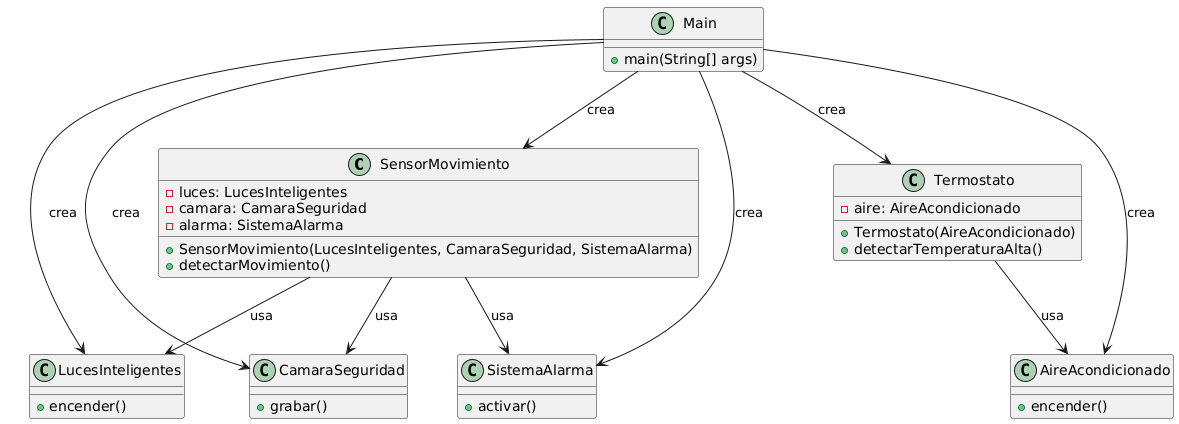

The diagram above was rendered by PlantUML. Its source (embedded in the PNG):
@startuml
class SensorMovimiento {
    - luces: LucesInteligentes
    - camara: CamaraSeguridad
    - alarma: SistemaAlarma
    + SensorMovimiento(LucesInteligentes, CamaraSeguridad, SistemaAlarma)
    + detectarMovimiento()
}

class LucesInteligentes {
    + encender()
}

class CamaraSeguridad {
    + grabar()
}

class Termostato {
    - aire: AireAcondicionado
    + Termostato(AireAcondicionado)
    + detectarTemperaturaAlta()
}

class AireAcondicionado {
    + encender()
}

class SistemaAlarma {
    + activar()
}

class Main {
    + main(String[] args)
}

SensorMovimiento --> LucesInteligentes : «usa» 
SensorMovimiento --> CamaraSeguridad : «usa»
SensorMovimiento --> SistemaAlarma : «usa»
Termostato --> AireAcondicionado : «usa»

Main --> SensorMovimiento : crea
Main --> Termostato : crea
Main --> LucesInteligentes : crea
Main --> CamaraSeguridad : crea
Main --> SistemaAlarma : crea
Main --> AireAcondicionado : crea
@enduml